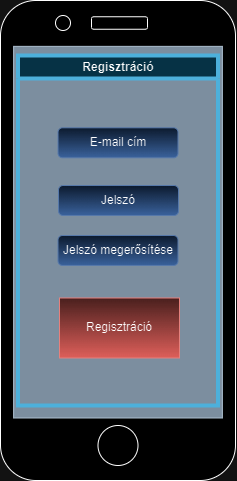

The diagram above was exported from draw.io. Its source (the exported page's mxGraphModel, read from the mxfile embedded in the PNG):
<mxGraphModel dx="948" dy="507" grid="1" gridSize="10" guides="1" tooltips="1" connect="1" arrows="1" fold="1" page="1" pageScale="1" pageWidth="827" pageHeight="1169" math="0" shadow="0">
  <root>
    <mxCell id="0" />
    <mxCell id="1" parent="0" />
    <mxCell id="gwGtqpW-t5puW54TNwoT-4" value="" style="rounded=1;whiteSpace=wrap;html=1;rotation=90;" vertex="1" parent="1">
      <mxGeometry x="172.5" y="197.5" width="480" height="235" as="geometry" />
    </mxCell>
    <mxCell id="gwGtqpW-t5puW54TNwoT-2" value="" style="rounded=0;whiteSpace=wrap;html=1;rotation=90;fillColor=#647687;fontColor=#ffffff;strokeColor=#314354;" vertex="1" parent="1">
      <mxGeometry x="226.69" y="202.31" width="371.63" height="208.75" as="geometry" />
    </mxCell>
    <mxCell id="gwGtqpW-t5puW54TNwoT-5" value="" style="ellipse;whiteSpace=wrap;html=1;aspect=fixed;" vertex="1" parent="1">
      <mxGeometry x="392.5" y="500" width="40" height="40" as="geometry" />
    </mxCell>
    <mxCell id="gwGtqpW-t5puW54TNwoT-6" value="" style="rounded=1;whiteSpace=wrap;html=1;" vertex="1" parent="1">
      <mxGeometry x="386" y="91.25" width="56" height="12.5" as="geometry" />
    </mxCell>
    <mxCell id="gwGtqpW-t5puW54TNwoT-7" value="" style="ellipse;whiteSpace=wrap;html=1;aspect=fixed;" vertex="1" parent="1">
      <mxGeometry x="350" y="90" width="15" height="15" as="geometry" />
    </mxCell>
    <mxCell id="gwGtqpW-t5puW54TNwoT-10" value="Regisztráció" style="rounded=0;whiteSpace=wrap;html=1;fillColor=#f8cecc;strokeColor=#b85450;gradientColor=#ea6b66;" vertex="1" parent="1">
      <mxGeometry x="354" y="372.5" width="120" height="60" as="geometry" />
    </mxCell>
    <mxCell id="gwGtqpW-t5puW54TNwoT-11" value="E-mail cím" style="rounded=1;whiteSpace=wrap;html=1;fillColor=#dae8fc;strokeColor=#6c8ebf;gradientColor=#7ea6e0;" vertex="1" parent="1">
      <mxGeometry x="352.51" y="202.31" width="120" height="30" as="geometry" />
    </mxCell>
    <mxCell id="gwGtqpW-t5puW54TNwoT-13" value="Regisztráció" style="swimlane;whiteSpace=wrap;html=1;fillColor=#b1ddf0;strokeColor=#10739e;strokeWidth=4;" vertex="1" parent="1">
      <mxGeometry x="312.5" y="130" width="200" height="350" as="geometry" />
    </mxCell>
    <mxCell id="gwGtqpW-t5puW54TNwoT-12" value="Jelszó" style="rounded=1;whiteSpace=wrap;html=1;fillColor=#dae8fc;strokeColor=#6c8ebf;gradientColor=#7ea6e0;" vertex="1" parent="gwGtqpW-t5puW54TNwoT-13">
      <mxGeometry x="40.5" y="130" width="120" height="30" as="geometry" />
    </mxCell>
    <mxCell id="gwGtqpW-t5puW54TNwoT-15" value="Jelszó megerősítése" style="rounded=1;whiteSpace=wrap;html=1;fillColor=#dae8fc;strokeColor=#6c8ebf;gradientColor=#7ea6e0;" vertex="1" parent="1">
      <mxGeometry x="352.5" y="310" width="120" height="30" as="geometry" />
    </mxCell>
  </root>
</mxGraphModel>